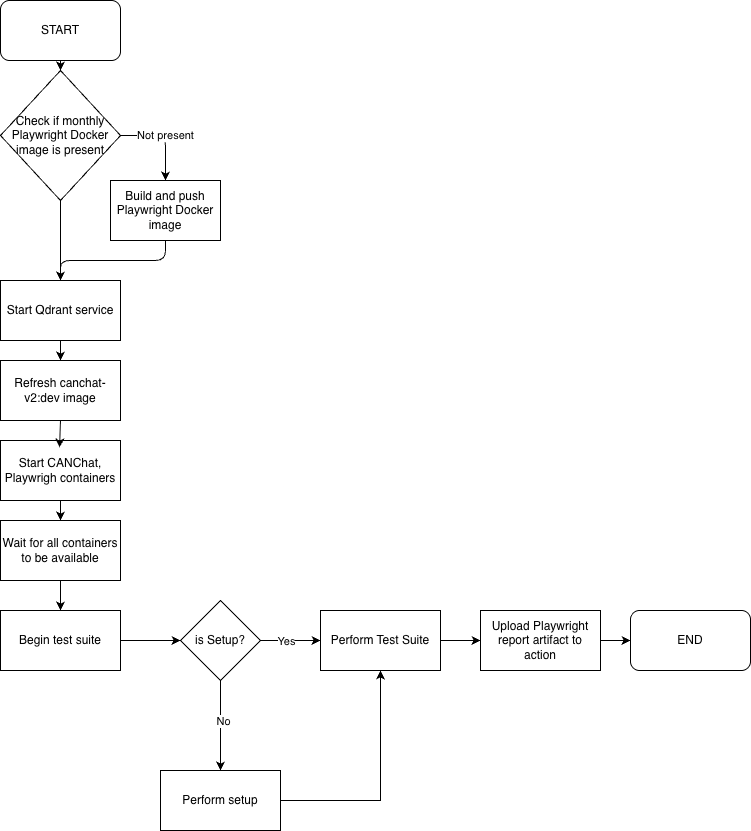

The diagram above was exported from draw.io. Its source (the exported page's mxGraphModel, read from the mxfile embedded in the PNG):
<mxGraphModel dx="2066" dy="1126" grid="1" gridSize="10" guides="1" tooltips="1" connect="1" arrows="1" fold="1" page="1" pageScale="1" pageWidth="850" pageHeight="1100" math="0" shadow="0">
  <root>
    <mxCell id="0" />
    <mxCell id="1" parent="0" />
    <mxCell id="JBtJSdFLP63q1GsSMhS5-30" edge="1" parent="1" source="JBtJSdFLP63q1GsSMhS5-31" style="edgeStyle=none;html=1;exitX=0.5;exitY=1;exitDx=0;exitDy=0;entryX=0.5;entryY=0;entryDx=0;entryDy=0;" target="JBtJSdFLP63q1GsSMhS5-35">
      <mxGeometry relative="1" as="geometry" />
    </mxCell>
    <mxCell id="JBtJSdFLP63q1GsSMhS5-31" parent="1" style="rounded=1;whiteSpace=wrap;html=1;" value="START" vertex="1">
      <mxGeometry height="60" width="120" x="30" y="40" as="geometry" />
    </mxCell>
    <mxCell id="JBtJSdFLP63q1GsSMhS5-32" parent="1" style="rounded=1;whiteSpace=wrap;html=1;" value="END" vertex="1">
      <mxGeometry height="60" width="120" x="660" y="650" as="geometry" />
    </mxCell>
    <mxCell id="JBtJSdFLP63q1GsSMhS5-33" edge="1" parent="1" source="JBtJSdFLP63q1GsSMhS5-35" style="edgeStyle=orthogonalEdgeStyle;html=1;exitX=1;exitY=0.5;exitDx=0;exitDy=0;entryX=0.5;entryY=0;entryDx=0;entryDy=0;" target="JBtJSdFLP63q1GsSMhS5-37" value="Not present">
      <mxGeometry relative="1" as="geometry" />
    </mxCell>
    <mxCell id="JBtJSdFLP63q1GsSMhS5-34" edge="1" parent="1" source="JBtJSdFLP63q1GsSMhS5-35" style="edgeStyle=none;html=1;exitX=0.5;exitY=1;exitDx=0;exitDy=0;entryX=0.5;entryY=0;entryDx=0;entryDy=0;" target="JBtJSdFLP63q1GsSMhS5-39">
      <mxGeometry relative="1" as="geometry" />
    </mxCell>
    <mxCell id="JBtJSdFLP63q1GsSMhS5-35" parent="1" style="rhombus;whiteSpace=wrap;html=1;" value="Check if monthly Playwright Docker image is present" vertex="1">
      <mxGeometry height="130" width="120" x="30" y="110" as="geometry" />
    </mxCell>
    <mxCell id="JBtJSdFLP63q1GsSMhS5-36" edge="1" parent="1" source="JBtJSdFLP63q1GsSMhS5-37" style="edgeStyle=orthogonalEdgeStyle;html=1;exitX=0.5;exitY=1;exitDx=0;exitDy=0;">
      <mxGeometry relative="1" as="geometry">
        <mxPoint x="90" y="320" as="targetPoint" />
      </mxGeometry>
    </mxCell>
    <mxCell id="JBtJSdFLP63q1GsSMhS5-37" parent="1" style="rounded=0;whiteSpace=wrap;html=1;" value="Build and push Playwright Docker image" vertex="1">
      <mxGeometry height="60" width="110" x="140" y="220" as="geometry" />
    </mxCell>
    <mxCell id="JBtJSdFLP63q1GsSMhS5-38" edge="1" parent="1" source="JBtJSdFLP63q1GsSMhS5-39" style="edgeStyle=none;html=1;exitX=0.5;exitY=1;exitDx=0;exitDy=0;entryX=0.5;entryY=0;entryDx=0;entryDy=0;" target="JBtJSdFLP63q1GsSMhS5-42">
      <mxGeometry relative="1" as="geometry" />
    </mxCell>
    <mxCell id="JBtJSdFLP63q1GsSMhS5-39" parent="1" style="rounded=0;whiteSpace=wrap;html=1;" value="Start Qdrant service" vertex="1">
      <mxGeometry height="60" width="120" x="30" y="320" as="geometry" />
    </mxCell>
    <mxCell id="JBtJSdFLP63q1GsSMhS5-40" edge="1" parent="1" source="JBtJSdFLP63q1GsSMhS5-41" style="edgeStyle=none;html=1;exitX=1;exitY=0.5;exitDx=0;exitDy=0;entryX=0;entryY=0.5;entryDx=0;entryDy=0;" target="JBtJSdFLP63q1GsSMhS5-32">
      <mxGeometry relative="1" as="geometry" />
    </mxCell>
    <mxCell id="JBtJSdFLP63q1GsSMhS5-41" parent="1" style="rounded=0;whiteSpace=wrap;html=1;" value="Upload Playwright report artifact to action" vertex="1">
      <mxGeometry height="60" width="120" x="510" y="650" as="geometry" />
    </mxCell>
    <mxCell id="JBtJSdFLP63q1GsSMhS5-42" parent="1" style="rounded=0;whiteSpace=wrap;html=1;" value="Refresh canchat-v2:dev image" vertex="1">
      <mxGeometry height="60" width="120" x="30" y="400" as="geometry" />
    </mxCell>
    <mxCell id="JBtJSdFLP63q1GsSMhS5-43" edge="1" parent="1" source="JBtJSdFLP63q1GsSMhS5-44" style="edgeStyle=none;html=1;exitX=0.5;exitY=1;exitDx=0;exitDy=0;entryX=0.5;entryY=0;entryDx=0;entryDy=0;" target="JBtJSdFLP63q1GsSMhS5-46">
      <mxGeometry relative="1" as="geometry" />
    </mxCell>
    <mxCell id="JBtJSdFLP63q1GsSMhS5-44" parent="1" style="rounded=0;whiteSpace=wrap;html=1;" value="Start CANChat, Playwrigh containers" vertex="1">
      <mxGeometry height="60" width="120" x="30" y="480" as="geometry" />
    </mxCell>
    <mxCell id="JBtJSdFLP63q1GsSMhS5-45" edge="1" parent="1" source="JBtJSdFLP63q1GsSMhS5-46" style="edgeStyle=orthogonalEdgeStyle;rounded=0;orthogonalLoop=1;jettySize=auto;html=1;" target="JBtJSdFLP63q1GsSMhS5-49" value="">
      <mxGeometry relative="1" as="geometry" />
    </mxCell>
    <mxCell id="JBtJSdFLP63q1GsSMhS5-46" parent="1" style="rounded=0;whiteSpace=wrap;html=1;" value="Wait for all containers to be available" vertex="1">
      <mxGeometry height="60" width="120" x="30" y="560" as="geometry" />
    </mxCell>
    <mxCell id="JBtJSdFLP63q1GsSMhS5-47" edge="1" parent="1" source="JBtJSdFLP63q1GsSMhS5-42" style="edgeStyle=none;html=1;exitX=0.5;exitY=1;exitDx=0;exitDy=0;entryX=0.492;entryY=0.117;entryDx=0;entryDy=0;entryPerimeter=0;" target="JBtJSdFLP63q1GsSMhS5-44">
      <mxGeometry relative="1" as="geometry" />
    </mxCell>
    <mxCell id="JBtJSdFLP63q1GsSMhS5-48" edge="1" parent="1" source="JBtJSdFLP63q1GsSMhS5-49" style="edgeStyle=orthogonalEdgeStyle;rounded=0;orthogonalLoop=1;jettySize=auto;html=1;" target="JBtJSdFLP63q1GsSMhS5-54" value="">
      <mxGeometry relative="1" as="geometry" />
    </mxCell>
    <mxCell id="JBtJSdFLP63q1GsSMhS5-49" parent="1" style="rounded=0;whiteSpace=wrap;html=1;" value="Begin test suite" vertex="1">
      <mxGeometry height="60" width="120" x="30" y="650" as="geometry" />
    </mxCell>
    <mxCell id="JBtJSdFLP63q1GsSMhS5-50" edge="1" parent="1" source="JBtJSdFLP63q1GsSMhS5-54" style="edgeStyle=orthogonalEdgeStyle;rounded=0;orthogonalLoop=1;jettySize=auto;html=1;" target="JBtJSdFLP63q1GsSMhS5-56" value="">
      <mxGeometry relative="1" as="geometry" />
    </mxCell>
    <mxCell id="JBtJSdFLP63q1GsSMhS5-51" connectable="0" parent="JBtJSdFLP63q1GsSMhS5-50" style="edgeLabel;html=1;align=center;verticalAlign=middle;resizable=0;points=[];" value="No" vertex="1">
      <mxGeometry relative="1" x="-0.1111" y="2" as="geometry">
        <mxPoint as="offset" />
      </mxGeometry>
    </mxCell>
    <mxCell id="JBtJSdFLP63q1GsSMhS5-52" edge="1" parent="1" source="JBtJSdFLP63q1GsSMhS5-54" style="edgeStyle=orthogonalEdgeStyle;rounded=0;orthogonalLoop=1;jettySize=auto;html=1;" target="JBtJSdFLP63q1GsSMhS5-58" value="">
      <mxGeometry relative="1" as="geometry" />
    </mxCell>
    <mxCell id="JBtJSdFLP63q1GsSMhS5-53" connectable="0" parent="JBtJSdFLP63q1GsSMhS5-52" style="edgeLabel;html=1;align=center;verticalAlign=middle;resizable=0;points=[];" value="Yes" vertex="1">
      <mxGeometry relative="1" x="-0.1667" as="geometry">
        <mxPoint as="offset" />
      </mxGeometry>
    </mxCell>
    <mxCell id="JBtJSdFLP63q1GsSMhS5-54" parent="1" style="rhombus;whiteSpace=wrap;html=1;rounded=0;" value="is Setup?" vertex="1">
      <mxGeometry height="80" width="80" x="210" y="640" as="geometry" />
    </mxCell>
    <mxCell id="JBtJSdFLP63q1GsSMhS5-55" edge="1" parent="1" source="JBtJSdFLP63q1GsSMhS5-56" style="edgeStyle=orthogonalEdgeStyle;rounded=0;orthogonalLoop=1;jettySize=auto;html=1;exitX=1;exitY=0.5;exitDx=0;exitDy=0;entryX=0.5;entryY=1;entryDx=0;entryDy=0;" target="JBtJSdFLP63q1GsSMhS5-58">
      <mxGeometry relative="1" as="geometry" />
    </mxCell>
    <mxCell id="JBtJSdFLP63q1GsSMhS5-56" parent="1" style="whiteSpace=wrap;html=1;rounded=0;" value="Perform setup" vertex="1">
      <mxGeometry height="60" width="120" x="190" y="810" as="geometry" />
    </mxCell>
    <mxCell id="JBtJSdFLP63q1GsSMhS5-57" edge="1" parent="1" source="JBtJSdFLP63q1GsSMhS5-58" style="edgeStyle=orthogonalEdgeStyle;rounded=0;orthogonalLoop=1;jettySize=auto;html=1;exitX=1;exitY=0.5;exitDx=0;exitDy=0;entryX=0;entryY=0.5;entryDx=0;entryDy=0;" target="JBtJSdFLP63q1GsSMhS5-41">
      <mxGeometry relative="1" as="geometry" />
    </mxCell>
    <mxCell id="JBtJSdFLP63q1GsSMhS5-58" parent="1" style="whiteSpace=wrap;html=1;rounded=0;" value="Perform Test Suite" vertex="1">
      <mxGeometry height="60" width="120" x="350" y="650" as="geometry" />
    </mxCell>
  </root>
</mxGraphModel>